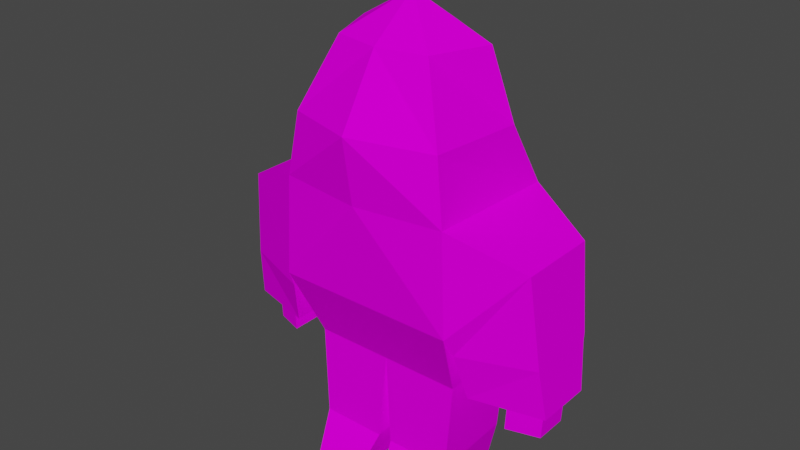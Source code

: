 # Source: guy4.blend  (saved by Blender 2.93.20; exported with 4.5.12 LTS)
import bpy
from mathutils import Matrix  # noqa: F401  (used for matrix-valued properties, if any)

bpy.ops.wm.read_factory_settings(use_empty=True)
scene = bpy.context.scene
scene.name = 'Scene'

# ---- collections
col_collection = bpy.data.collections.new('Collection'); scene.collection.children.link(col_collection)

# ---- images (referenced by path relative to the original .blend; pixels are not part of the script)
import os
ASSET_DIR = os.environ.get("B2B_ASSET_DIR", "")  # directory of the original .blend (textures are referenced by path, not embedded)
HERE = os.path.dirname(os.path.abspath(__file__))  # packed textures are extracted next to this script under _unpacked/

def load_image(name, relpath, width, height, colorspace="sRGB"):
    """Load a texture the original file referenced (path relative to the .blend, or extracted next to this script)."""
    p = next((c for c in (os.path.join(HERE, relpath), os.path.join(ASSET_DIR, relpath)) if relpath and os.path.exists(c)), "")
    if p:
        img = bpy.data.images.load(p, check_existing=True)
        img.name = name
    else:  # same state as the original file: an image datablock whose file is absent (Cycles renders it pink)
        img = bpy.data.images.new(name, width, height)
        img.source = "FILE"
        img.filepath = "//" + (relpath or name)
    img.colorspace_settings.name = colorspace
    return img
img_guy4 = load_image('guy4', 'guy4.png', 1024, 1024, 'sRGB')

# ---- materials (node trees are filled in below, after node groups)
mat_material = bpy.data.materials.new('Material')
mat_material.alpha_threshold = 0.0
mat_material.use_backface_culling = True
mat_material.line_color = (0.0, 0.0, 0.0, 1.0)

# ---- material node trees
mat_material.use_nodes = True; mat_material.node_tree.nodes.clear()
_N = mat_material.node_tree.nodes; _L = mat_material.node_tree.links
n0 = _N.new('ShaderNodeOutputMaterial'); n0.name = 'Material Output'; n0.location = (300, 300)
n0.target = 'CYCLES'
n1 = _N.new('ShaderNodeBsdfPrincipled'); n1.name = 'Principled BSDF'; n1.location = (10, 300)
n1.distribution = 'GGX'
n1.subsurface_method = 'BURLEY'
n1.inputs[3].default_value = 1.45
n1.inputs[13].default_value = 0.0
n1.inputs[27].default_value = (0.0, 0.0, 0.0, 1.0)
n1.inputs[28].default_value = 1.0
n2 = _N.new('ShaderNodeTexImage'); n2.name = 'Image Texture'; n2.location = (-280, 260)
n2.image = img_guy4
n2.interpolation = 'Closest'
n3 = _N.new('ShaderNodeOutputMaterial'); n3.name = 'Material Output.001'; n3.location = (0, 0)
n3.target = 'EEVEE'
n4 = _N.new('ShaderNodeMixShader'); n4.name = 'Mix Shader'; n4.location = (0, 0)
n4.label = 'Disable Shadow'
n4.hide = True
n5 = _N.new('ShaderNodeLightPath'); n5.name = 'Light Path'; n5.location = (0, 0)
n5.hide = True
n6 = _N.new('ShaderNodeBsdfTransparent'); n6.name = 'Transparent BSDF'; n6.location = (0, 0)
n6.hide = True
_L.new(n1.outputs[0], n0.inputs[0])
_L.new(n2.outputs[0], n1.inputs[0])
_L.new(n1.outputs[0], n4.inputs[1])
_L.new(n4.outputs[0], n3.inputs[0])
_L.new(n5.outputs[1], n4.inputs[0])
_L.new(n6.outputs[0], n4.inputs[2])
n0.is_active_output = True

# ---- world
world_world = bpy.data.worlds.new('World'); scene.world = world_world
world_world.use_nodes = True; world_world.node_tree.nodes.clear()
_N = world_world.node_tree.nodes; _L = world_world.node_tree.links
n0 = _N.new('ShaderNodeOutputWorld'); n0.name = 'World Output'; n0.location = (300, 300)
n1 = _N.new('ShaderNodeBackground'); n1.name = 'Background'; n1.location = (10, 300)
n1.inputs[0].default_value = (0.05088, 0.05088, 0.05088, 1.0)
_L.new(n1.outputs[0], n0.inputs[0])
n0.is_active_output = True
world_world.color = (0.05088, 0.05088, 0.05088)
world_world.use_sun_shadow = False
world_world.sun_shadow_jitter_overblur = 0.0

# ---- meshes
me_sphere = bpy.data.meshes.new('Sphere')
me_sphere.from_pydata([(0.5307, 0.1329, 2.008), (0.6569, 0.2316, 1.477), (0.7057, 0.48, 1.0), (0.3648, -0.2968, 2.008), (0.5878, -0.479, 1.477), (0.6603, -0.5158, 1.0), (1.194, 0.3118, 0.7834), (0.6978, 0.604, 0.2234), (1.194, -0.3118, 0.7834), (0.6978, -0.5272, 0.2234), (1.312, 0.2253, -0.2945), (0.7858, 0.4312, -0.2734), (0.6015, -0.2815, -0.3313), (0.5786, 0.4128, -0.3313), (0.7858, -0.3657, -0.2734), (1.312, -0.214, -0.2945), (1.238, 0.1373, -0.2911), (1.002, 0.2553, -0.2768), (1.002, -0.2014, -0.2768), (1.238, -0.1144, -0.2911), (1.223, 0.1373, -0.5398), (0.987, 0.2553, -0.5255), (0.987, -0.2014, -0.5255), (1.223, -0.1144, -0.5398), (0.118, -0.4938, -1.311), (0.1323, 0.3644, -1.311), (0.4975, -0.4938, -1.311), (0.4832, 0.3644, -1.311), (0.5626, -0.3008, -1.034), (0.05477, -0.3008, -1.034), (0.5429, 0.3693, -1.034), (0.07571, 0.3693, -1.034), (0.03715, -0.2946, -0.8082), (0.5752, -0.2946, -0.8082), (0.5562, 0.3855, -0.7723), (0.04747, 0.3855, -0.7723), (0.03154, -0.2926, -0.7363), (0.5791, -0.2926, -0.7363), (0.7262, -0.456, 0.08054), (1.274, 0.2654, 0.06084), (1.271, -0.2687, 0.0951), (0.7324, 0.5112, 0.04943), (0.72, 0.5444, 0.1117), (1.267, 0.282, 0.1294), (0.0, 0.4485, 2.008), (0.0, 0.6595, 1.515), (0.0, 0.6766, 1.0), (-0.5307, 0.1329, 2.008), (-0.6569, 0.2316, 1.477), (-0.7057, 0.48, 1.0), (-0.3648, -0.2968, 2.008), (-0.5878, -0.479, 1.477), (-0.6603, -0.5158, 1.0), (0.0, -1.581e-07, 2.301), (-1.194, 0.3118, 0.7834), (-0.6978, 0.604, 0.2234), (-1.194, -0.3118, 0.7834), (-0.6978, -0.5272, 0.2234), (-1.312, 0.2253, -0.2945), (0.0, 0.4128, -0.3313), (-0.7858, 0.4312, -0.2734), (0.0, -0.688, 1.508), (-0.6015, -0.2815, -0.3313), (0.0, -0.6066, 1.0), (-0.5786, 0.4128, -0.3313), (0.0, -0.3778, 2.008), (0.0, -0.2815, -0.3313), (0.0, -0.5272, 0.2234), (-0.7858, -0.3657, -0.2734), (-1.312, -0.214, -0.2945), (0.0, 0.604, 0.2234), (-1.238, 0.1373, -0.2911), (-1.002, 0.2553, -0.2768), (-1.002, -0.2014, -0.2768), (-1.238, -0.1144, -0.2911), (-1.223, 0.1373, -0.5398), (-0.987, 0.2553, -0.5255), (-0.987, -0.2014, -0.5255), (-1.223, -0.1144, -0.5398), (-0.118, -0.4938, -1.311), (-0.1323, 0.3644, -1.311), (-0.4975, -0.4938, -1.311), (-0.4832, 0.3644, -1.311), (-0.5626, -0.3008, -1.034), (-0.05477, -0.3008, -1.034), (-0.5429, 0.3693, -1.034), (-0.07571, 0.3693, -1.034), (-0.03715, -0.2946, -0.8082), (-0.5752, -0.2946, -0.8082), (-0.5562, 0.3855, -0.7723), (-0.04747, 0.3855, -0.7723), (-0.03154, -0.2926, -0.7363), (-0.5791, -0.2926, -0.7363), (-0.7262, -0.456, 0.08054), (-1.274, 0.2654, 0.06084), (-1.271, -0.2687, 0.0951), (-0.7324, 0.5112, 0.04943), (-0.72, 0.5444, 0.1117), (-1.267, 0.282, 0.1294)], [], [(39, 40, 15, 10), (45, 44, 0, 1), (46, 45, 1, 2), (44, 53, 0), (2, 1, 4, 5), (0, 53, 3), (70, 7, 13, 59), (1, 0, 3, 4), (40, 38, 14, 15), (46, 2, 7, 70), (12, 9, 67, 66), (6, 2, 5, 8), (13, 7, 9, 12), (15, 14, 18, 19), (38, 41, 11, 14), (9, 8, 5), (41, 39, 10, 11), (9, 5, 63, 67), (5, 4, 61, 63), (4, 3, 65, 61), (3, 53, 65), (7, 2, 6), (17, 16, 20, 21), (14, 11, 17, 18), (11, 10, 16, 17), (10, 15, 19, 16), (21, 20, 23, 22), (18, 17, 21, 22), (19, 18, 22, 23), (16, 19, 23, 20), (36, 66, 59, 35), (35, 59, 13, 34), (34, 13, 12, 37), (37, 12, 66, 36), (25, 27, 26, 24), (26, 28, 29, 24), (27, 30, 28, 26), (25, 31, 30, 27), (24, 29, 31, 25), (28, 33, 32, 29), (30, 34, 33, 28), (31, 35, 34, 30), (29, 32, 35, 31), (33, 37, 36, 32), (34, 37, 33), (42, 43, 39, 41), (32, 36, 35), (38, 42, 41), (43, 40, 39), (6, 8, 40, 43), (8, 9, 38, 40), (9, 7, 42, 38), (7, 6, 43, 42), (94, 58, 69, 95), (45, 48, 47, 44), (46, 49, 48, 45), (44, 47, 53), (49, 52, 51, 48), (47, 50, 53), (70, 59, 64, 55), (48, 51, 50, 47), (95, 69, 68, 93), (46, 70, 55, 49), (62, 66, 67, 57), (54, 56, 52, 49), (64, 62, 57, 55), (69, 74, 73, 68), (93, 68, 60, 96), (57, 52, 56), (96, 60, 58, 94), (57, 67, 63, 52), (52, 63, 61, 51), (51, 61, 65, 50), (50, 65, 53), (55, 54, 49), (72, 76, 75, 71), (68, 73, 72, 60), (60, 72, 71, 58), (58, 71, 74, 69), (76, 77, 78, 75), (73, 77, 76, 72), (74, 78, 77, 73), (71, 75, 78, 74), (91, 90, 59, 66), (90, 89, 64, 59), (89, 92, 62, 64), (92, 91, 66, 62), (80, 79, 81, 82), (81, 79, 84, 83), (82, 81, 83, 85), (80, 82, 85, 86), (79, 80, 86, 84), (83, 84, 87, 88), (85, 83, 88, 89), (86, 85, 89, 90), (84, 86, 90, 87), (88, 87, 91, 92), (89, 88, 92), (97, 96, 94, 98), (87, 90, 91), (93, 96, 97), (98, 94, 95), (54, 98, 95, 56), (56, 95, 93, 57), (57, 93, 97, 55), (55, 97, 98, 54)])
_uv = me_sphere.uv_layers.new(name='UVMap')
_uv.uv.foreach_set('vector', [0.3438, 0.4375, 0.3438, 0.4062, 0.3594, 0.4219, 0.3594, 0.4375, 0.5, 0.4531, 0.5, 0.7031, 0.3438, 0.7031, 0.3438, 0.4531, 0.5, 0.25, 0.5, 0.4531, 0.3438, 0.4531, 0.3438, 0.25, 0.5, 0.7031, 0.3438, 0.7188, 0.3438, 0.7031, 0.3438, 0.25, 0.3438, 0.4531, 0.2656, 0.4531, 0.2656, 0.25, 0.3438, 0.7031, 0.2656, 0.7188, 0.2656, 0.7031, 0.7344, 0.7031, 0.7188, 0.7031, 0.7188, 0.6562, 0.7344, 0.6562, 0.3438, 0.4531, 0.3438, 0.7031, 0.2656, 0.7031, 0.2656, 0.4531, 0.3438, 0.4062, 0.3594, 0.3906, 0.3594, 0.3906, 0.3594, 0.4219, 0.7344, 0.7188, 0.7188, 0.7188, 0.7188, 0.7031, 0.7344, 0.7031, 0.6094, 0.7188, 0.5938, 0.625, 0.6875, 0.625, 0.6875, 0.7188, 0.5469, 0.6562, 0.5781, 0.6562, 0.5781, 0.6875, 0.5469, 0.6719, 0.7188, 0.6562, 0.7188, 0.7031, 0.7031, 0.6875, 0.7031, 0.6562, 0.3281, 0.5469, 0.3438, 0.5469, 0.3281, 0.5469, 0.3281, 0.5469, 0.3594, 0.5, 0.3438, 0.4531, 0.3594, 0.4531, 0.3594, 0.4844, 0.5469, 0.7031, 0.5469, 0.6719, 0.5781, 0.6875, 0.3438, 0.4531, 0.3438, 0.4375, 0.3594, 0.4375, 0.3594, 0.4531, 0.7188, 0.6875, 0.7188, 0.6562, 0.5625, 0.6562, 0.5625, 0.6875, 0.2656, 0.25, 0.2656, 0.4531, 0.0, 0.4531, 0.0, 0.25, 0.2656, 0.4531, 0.2656, 0.7031, 0.0, 0.7031, 0.0, 0.4531, 0.2656, 0.7031, 0.0, 0.7188, 0.0, 0.7031, 0.5469, 0.625, 0.5781, 0.6562, 0.5469, 0.6562, 0.6094, 0.8594, 0.5938, 0.8594, 0.5938, 0.8438, 0.6094, 0.8438, 0.3438, 0.5469, 0.3438, 0.5781, 0.3281, 0.5625, 0.3281, 0.5469, 0.3438, 0.5781, 0.3281, 0.5625, 0.3281, 0.5625, 0.3281, 0.5625, 0.3281, 0.5625, 0.3281, 0.5469, 0.3281, 0.5469, 0.3281, 0.5625, 0.6094, 0.8438, 0.6094, 0.8281, 0.625, 0.8281, 0.625, 0.8438, 0.625, 0.8594, 0.6094, 0.8594, 0.6094, 0.8438, 0.625, 0.8438, 0.6406, 0.8594, 0.625, 0.8594, 0.625, 0.8438, 0.6406, 0.8438, 0.6094, 0.8281, 0.625, 0.8281, 0.625, 0.8281, 0.6094, 0.8281, 0.6562, 0.6719, 0.6719, 0.6719, 0.6719, 0.7031, 0.6562, 0.7031, 0.6562, 0.7031, 0.6719, 0.7031, 0.6719, 0.7188, 0.6562, 0.7188, 0.6562, 0.625, 0.6719, 0.625, 0.6719, 0.6562, 0.6562, 0.6562, 0.6562, 0.6562, 0.6719, 0.6562, 0.6719, 0.6719, 0.6562, 0.6719, 0.3281, 0.7969, 0.3281, 0.7812, 0.3594, 0.7812, 0.3594, 0.7969, 0.625, 0.6562, 0.6406, 0.6562, 0.6406, 0.6719, 0.625, 0.6719, 0.625, 0.625, 0.6406, 0.625, 0.6406, 0.6562, 0.625, 0.6562, 0.625, 0.7031, 0.6406, 0.7031, 0.6406, 0.7188, 0.625, 0.7188, 0.625, 0.6719, 0.6406, 0.6719, 0.6406, 0.7031, 0.625, 0.7031, 0.6406, 0.6562, 0.6562, 0.6562, 0.6562, 0.6719, 0.6406, 0.6719, 0.6406, 0.625, 0.6562, 0.625, 0.6562, 0.6562, 0.6406, 0.6562, 0.6406, 0.7031, 0.6562, 0.7031, 0.6562, 0.7188, 0.6406, 0.7188, 0.6406, 0.6719, 0.6562, 0.6719, 0.6562, 0.7031, 0.6406, 0.7031, 0.6562, 0.6562, 0.6562, 0.6562, 0.6562, 0.6719, 0.6562, 0.6719, 0.6562, 0.625, 0.6562, 0.6562, 0.6562, 0.6562, 0.3281, 0.4531, 0.3438, 0.4375, 0.3438, 0.4375, 0.3438, 0.4531, 0.6562, 0.6719, 0.6562, 0.6719, 0.6562, 0.7031, 0.3594, 0.5, 0.3281, 0.4531, 0.3438, 0.4531, 0.3438, 0.4375, 0.3438, 0.4062, 0.3438, 0.4375, 0.3125, 0.4219, 0.3281, 0.4062, 0.3438, 0.4062, 0.3438, 0.4375, 0.3281, 0.4062, 0.3438, 0.3906, 0.3594, 0.3906, 0.3438, 0.4062, 0.3438, 0.5, 0.3281, 0.4531, 0.3281, 0.4531, 0.3594, 0.5, 0.3281, 0.4531, 0.3125, 0.4219, 0.3438, 0.4375, 0.3281, 0.4531, 0.3438, 0.4375, 0.3594, 0.4375, 0.3594, 0.4219, 0.3438, 0.4062, 0.5, 0.4531, 0.3438, 0.4531, 0.3438, 0.7031, 0.5, 0.7031, 0.5, 0.25, 0.3438, 0.25, 0.3438, 0.4531, 0.5, 0.4531, 0.5, 0.7031, 0.3438, 0.7031, 0.3438, 0.7188, 0.3438, 0.25, 0.2656, 0.25, 0.2656, 0.4531, 0.3438, 0.4531, 0.3438, 0.7031, 0.2656, 0.7031, 0.2656, 0.7188, 0.7344, 0.7031, 0.7344, 0.6562, 0.7188, 0.6562, 0.7188, 0.7031, 0.3438, 0.4531, 0.2656, 0.4531, 0.2656, 0.7031, 0.3438, 0.7031, 0.3438, 0.4062, 0.3594, 0.4219, 0.3594, 0.3906, 0.3594, 0.3906, 0.7344, 0.7188, 0.7344, 0.7031, 0.7188, 0.7031, 0.7188, 0.7188, 0.6094, 0.7188, 0.6875, 0.7188, 0.6875, 0.625, 0.5938, 0.625, 0.5469, 0.6562, 0.5469, 0.6719, 0.5781, 0.6875, 0.5781, 0.6562, 0.7188, 0.6562, 0.7031, 0.6562, 0.7031, 0.6875, 0.7188, 0.7031, 0.3281, 0.5469, 0.3281, 0.5469, 0.3281, 0.5469, 0.3438, 0.5469, 0.3594, 0.5, 0.3594, 0.4844, 0.3594, 0.4531, 0.3438, 0.4531, 0.5469, 0.7031, 0.5781, 0.6875, 0.5469, 0.6719, 0.3438, 0.4531, 0.3594, 0.4531, 0.3594, 0.4375, 0.3438, 0.4375, 0.7188, 0.6875, 0.5625, 0.6875, 0.5625, 0.6562, 0.7188, 0.6562, 0.2656, 0.25, 0.0, 0.25, 0.0, 0.4531, 0.2656, 0.4531, 0.2656, 0.4531, 0.0, 0.4531, 0.0, 0.7031, 0.2656, 0.7031, 0.2656, 0.7031, 0.0, 0.7031, 0.0, 0.7188, 0.5469, 0.625, 0.5469, 0.6562, 0.5781, 0.6562, 0.6094, 0.8594, 0.6094, 0.8438, 0.5938, 0.8438, 0.5938, 0.8594, 0.3438, 0.5469, 0.3281, 0.5469, 0.3281, 0.5625, 0.3438, 0.5781, 0.3438, 0.5781, 0.3281, 0.5625, 0.3281, 0.5625, 0.3281, 0.5625, 0.3281, 0.5625, 0.3281, 0.5625, 0.3281, 0.5469, 0.3281, 0.5469, 0.6094, 0.8438, 0.625, 0.8438, 0.625, 0.8281, 0.6094, 0.8281, 0.625, 0.8594, 0.625, 0.8438, 0.6094, 0.8438, 0.6094, 0.8594, 0.6406, 0.8594, 0.6406, 0.8438, 0.625, 0.8438, 0.625, 0.8594, 0.6094, 0.8281, 0.6094, 0.8281, 0.625, 0.8281, 0.625, 0.8281, 0.6562, 0.6719, 0.6562, 0.7031, 0.6719, 0.7031, 0.6719, 0.6719, 0.6562, 0.7031, 0.6562, 0.7188, 0.6719, 0.7188, 0.6719, 0.7031, 0.6562, 0.625, 0.6562, 0.6562, 0.6719, 0.6562, 0.6719, 0.625, 0.6562, 0.6562, 0.6562, 0.6719, 0.6719, 0.6719, 0.6719, 0.6562, 0.3281, 0.7969, 0.3594, 0.7969, 0.3594, 0.7812, 0.3281, 0.7812, 0.625, 0.6562, 0.625, 0.6719, 0.6406, 0.6719, 0.6406, 0.6562, 0.625, 0.625, 0.625, 0.6562, 0.6406, 0.6562, 0.6406, 0.625, 0.625, 0.7031, 0.625, 0.7188, 0.6406, 0.7188, 0.6406, 0.7031, 0.625, 0.6719, 0.625, 0.7031, 0.6406, 0.7031, 0.6406, 0.6719, 0.6406, 0.6562, 0.6406, 0.6719, 0.6562, 0.6719, 0.6562, 0.6562, 0.6406, 0.625, 0.6406, 0.6562, 0.6562, 0.6562, 0.6562, 0.625, 0.6406, 0.7031, 0.6406, 0.7188, 0.6562, 0.7188, 0.6562, 0.7031, 0.6406, 0.6719, 0.6406, 0.7031, 0.6562, 0.7031, 0.6562, 0.6719, 0.6562, 0.6562, 0.6562, 0.6719, 0.6562, 0.6719, 0.6562, 0.6562, 0.6562, 0.625, 0.6562, 0.6562, 0.6562, 0.6562, 0.3281, 0.4531, 0.3438, 0.4531, 0.3438, 0.4375, 0.3438, 0.4375, 0.6562, 0.6719, 0.6562, 0.7031, 0.6562, 0.6719, 0.3594, 0.5, 0.3438, 0.4531, 0.3281, 0.4531, 0.3438, 0.4375, 0.3438, 0.4375, 0.3438, 0.4062, 0.3125, 0.4219, 0.3438, 0.4375, 0.3438, 0.4062, 0.3281, 0.4062, 0.3281, 0.4062, 0.3438, 0.4062, 0.3594, 0.3906, 0.3438, 0.3906, 0.3438, 0.5, 0.3594, 0.5, 0.3281, 0.4531, 0.3281, 0.4531, 0.3281, 0.4531, 0.3281, 0.4531, 0.3438, 0.4375, 0.3125, 0.4219])
me_sphere.materials.append(mat_material)
me_sphere.use_remesh_fix_poles = True
me_sphere.use_remesh_preserve_attributes = False
me_sphere.update()
arm_armature_001 = bpy.data.armatures.new('Armature.001')  # bones are not reproduced

# ---- objects
ob_sphere = bpy.data.objects.new('Sphere', me_sphere)
ob_armature_001 = bpy.data.objects.new('Armature.001', arm_armature_001)

# ---- transforms, parenting, visibility, modifiers, constraints
ob_sphere.parent = ob_armature_001
ob_sphere.matrix_parent_inverse = Matrix(((1.0, -0.0, 0.0, 0.07831), (-0.0, 1.0, -0.0, 8.134e-08), (-0.0, 0.0, 1.0, -0.6054), (-0.0, 0.0, -0.0, 1.0)))
ob_sphere.location = (0.0, 0.0, 0.0)
ob_sphere.visible_shadow = False
_vg = ob_sphere.vertex_groups.new(name='Torso')
for _i, _w in zip([12, 13, 31, 32, 34, 35, 36, 59, 62, 64, 66, 67, 70, 86, 87, 89, 90, 91], [0.06279, 0.06569, 0.04753, 0.05014, 0.01283, 0.1484, 0.07902, 0.6907, 0.06009, 0.06376, 0.8065, 0.08004, 0.08227, 0.05039, 0.05639, 0.01191, 0.1509, 0.08632]): _vg.add([_i], _w, 'REPLACE')
_vg = ob_sphere.vertex_groups.new(name='Chest')
for _i, _w in zip([1, 2, 7, 9, 38, 41, 42, 44, 45, 46, 48, 49, 55, 57, 59, 63, 67, 70, 93, 96, 97], [0.01913, 0.08494, 0.0784, 0.06592, 0.02815, 0.03638, 0.05379, 0.0001652, 0.1312, 0.6092, 0.0097, 0.08033, 0.07332, 0.06153, 0.04049, 0.07247, 0.6513, 0.6482, 0.02208, 0.02834, 0.04875]): _vg.add([_i], _w, 'REPLACE')
_vg = ob_sphere.vertex_groups.new(name='Head')
for _i, _w in zip([0, 1, 2, 3, 4, 5, 6, 8, 44, 45, 46, 47, 48, 49, 50, 51, 52, 53, 54, 56, 61, 63, 65, 67], [0.9309, 0.7385, 0.1724, 0.9515, 0.7628, 0.2512, 0.0009659, 0.01707, 0.9499, 0.7876, 0.1775, 0.9447, 0.7667, 0.171, 0.9604, 0.7817, 0.247, 0.9998, 0.005853, 0.02328, 0.9012, 0.7262, 0.9805, 0.06573]): _vg.add([_i], _w, 'REPLACE')
_vg = ob_sphere.vertex_groups.new(name='UpperArm_Left')
for _i, _w in zip([0, 1, 2, 3, 4, 5, 6, 7, 8, 9, 10, 11, 12, 13, 14, 15, 16, 17, 18, 19, 20, 21, 38, 39, 40, 41, 42, 43, 44, 45, 46, 53, 61, 63, 66, 67, 70], [0.0001056, 0.006957, 1.472e-06, 3.998e-05, 0.01158, 0.001018, 0.9211, 2.864e-23, 0.8753, 3.285e-05, 0.04222, 0.0009692, 0.004304, 2.784e-09, 0.0005289, 0.01577, 0.0006946, 0.001074, 0.007313, 0.009725, 0.02128, 2.658e-05, 0.6926, 0.5707, 0.136, 0.7174, 0.6689, 0.7488, 0.0, 0.0001381, 0.00061, 0.0, 0.02677, 5.353e-08, 0.0, 0.0003668, 5.003e-05]): _vg.add([_i], _w, 'REPLACE')
_vg = ob_sphere.vertex_groups.new(name='LowerArm_Left')
for _i, _w in zip([6, 7, 8, 9, 10, 11, 14, 15, 16, 17, 18, 19, 20, 21, 22, 23, 38, 39, 40, 41, 42, 43], [4.134e-05, 1.375e-05, 7.031e-05, 0.003214, 0.8556, 0.3784, 0.4191, 0.9429, 0.9297, 0.7274, 0.8413, 0.9659, 0.9619, 0.8918, 0.9759, 0.9933, 0.1684, 0.4209, 0.7069, 0.1406, 0.02611, 0.2368]): _vg.add([_i], _w, 'REPLACE')
_vg = ob_sphere.vertex_groups.new(name='UpperArm_Right')
for _i, _w in zip([44, 45, 46, 47, 48, 49, 50, 51, 52, 54, 55, 56, 57, 58, 59, 60, 61, 62, 63, 64, 65, 66, 67, 68, 69, 70, 71, 72, 73, 74, 75, 76, 77, 78, 93, 94, 95, 96, 97, 98], [0.0, 2.512e-05, 1.382e-07, 0.002496, 0.0005977, 7.186e-08, 4.637e-05, 0.001661, 6.493e-08, 0.8836, 0.04235, 0.8582, 0.005313, 9.349e-05, 0.0, 0.0005751, 0.003297, 0.0009331, 0.01528, 0.004848, 0.0, 0.0, 0.00543, 0.0002387, 0.0156, 1.7e-09, 0.004495, 3.451e-06, 0.01676, 0.005728, 0.007574, 4.18e-05, 0.0, 0.0, 0.6706, 0.2801, 0.1243, 0.6962, 0.7014, 0.4268]): _vg.add([_i], _w, 'REPLACE')
_vg = ob_sphere.vertex_groups.new(name='LowerArm_Right')
for _i, _w in zip([51, 52, 54, 55, 56, 57, 58, 60, 68, 69, 71, 72, 73, 74, 75, 76, 77, 78, 93, 94, 95, 96, 97, 98], [0.0, 0.0, 3.448e-07, 7.535e-06, 5.221e-07, 0.01412, 0.9149, 0.4023, 0.6092, 0.9517, 0.9575, 0.7539, 0.9076, 0.968, 0.969, 0.9039, 0.9869, 0.9942, 0.2042, 0.7098, 0.8632, 0.1746, 0.136, 0.5614]): _vg.add([_i], _w, 'REPLACE')
_vg = ob_sphere.vertex_groups.new(name='UpperLeg_Right')
for _i, _w in zip([55, 57, 59, 62, 64, 66, 67, 68, 70, 79, 80, 81, 82, 83, 84, 85, 86, 87, 88, 89, 90, 91, 92, 93, 96, 97], [0.001804, 0.0009989, 0.08982, 0.7461, 0.7555, 0.3207, 0.0, 1.779e-07, 0.0106, 0.01691, 0.08873, 0.01746, 0.09861, 0.0734, 0.07897, 0.2306, 0.1929, 0.2377, 0.2635, 0.6375, 0.5129, 0.3581, 0.4238, 1.91e-05, 0.0221, 0.0003893]): _vg.add([_i], _w, 'REPLACE')
_vg = ob_sphere.vertex_groups.new(name='LowerLeg_Right')
for _i, _w in zip([36, 58, 59, 60, 62, 64, 66, 68, 71, 72, 73, 76, 77, 79, 80, 81, 82, 83, 84, 85, 86, 87, 88, 89, 90, 91, 92], [0.0, 0.0, 2.159e-05, 0.0, 0.01774, 0.0003962, 2.071e-05, 0.0, 0.0, 0.0, 0.0, 0.0, 0.0, 0.9596, 0.8857, 0.9622, 0.8855, 0.9207, 0.8996, 0.7415, 0.7413, 0.6964, 0.7211, 0.0158, 0.05189, 0.107, 0.009583]): _vg.add([_i], _w, 'REPLACE')
_vg = ob_sphere.vertex_groups.new(name='UpperLeg_Left')
for _i, _w in zip([7, 9, 11, 12, 13, 24, 25, 26, 27, 28, 29, 30, 31, 32, 33, 34, 35, 36, 37, 38, 41, 42, 59, 66, 70], [7.63e-06, 0.002227, 0.0002762, 0.7362, 0.7495, 0.014, 0.08769, 0.02147, 0.1007, 0.07961, 0.07373, 0.234, 0.1919, 0.2342, 0.2697, 0.6355, 0.5177, 0.3648, 0.4205, 0.05794, 1.156e-05, 1.384e-05, 0.08997, 0.2866, 0.01266]): _vg.add([_i], _w, 'REPLACE')
_vg = ob_sphere.vertex_groups.new(name='LowerLeg_Left')
for _i, _w in zip([11, 12, 13, 24, 25, 26, 27, 28, 29, 30, 31, 32, 33, 34, 35, 36, 37, 59, 66, 91], [0.0, 0.001699, 0.04602, 0.9622, 0.8877, 0.9602, 0.8833, 0.9138, 0.908, 0.7374, 0.7443, 0.6914, 0.2576, 0.0007929, 0.002272, 0.01175, 1.358e-05, 4.434e-05, 0.007218, 0.0]): _vg.add([_i], _w, 'REPLACE')
_m = ob_sphere.modifiers.new('Armature', 'ARMATURE')
_m.object = ob_armature_001
ob_armature_001.location = (-0.07831, -8.134e-08, 0.6054)
ob_armature_001.show_in_front = True

# ---- collection membership
col_collection.objects.link(ob_sphere)
col_collection.objects.link(ob_armature_001)

# ---- scene / render settings (as saved in the file)
scene.frame_start = 1; scene.frame_end = 80; scene.frame_set(54)
scene.render.engine = 'BLENDER_EEVEE_NEXT'
scene.cycles.use_denoising = False
scene.cycles.samples = 128
scene.cycles.sampling_pattern = 'TABULATED_SOBOL'
scene.cycles.use_adaptive_sampling = False
scene.cycles.use_light_tree = False
scene.view_settings.view_transform = 'Filmic'
bpy.context.view_layer.update()

# ---- added for rendering (the .blend has no active camera and no usable light): camera, sun
cam_auto = bpy.data.cameras.new('AutoCamera')
cam_auto.lens = 50.0
cam_auto.sensor_width = 36.0
cam_auto.clip_end = 1000.0
ob_auto_camera = bpy.data.objects.new('AutoCamera', cam_auto)
scene.collection.objects.link(ob_auto_camera)
ob_auto_camera.location = (4.3428, -5.33687, 4.15206)
ob_auto_camera.rotation_euler = (1.09748, -7.21219e-08, 0.694738)
scene.camera = ob_auto_camera
light_auto_sun = bpy.data.lights.new('AutoSun', 'SUN')
light_auto_sun.energy = 3.0
light_auto_sun.angle = 0.0523599
ob_auto_sun = bpy.data.objects.new('AutoSun', light_auto_sun)
scene.collection.objects.link(ob_auto_sun)
ob_auto_sun.rotation_euler = (0.872665, 0.174533, 0.523599)
bpy.context.view_layer.update()
